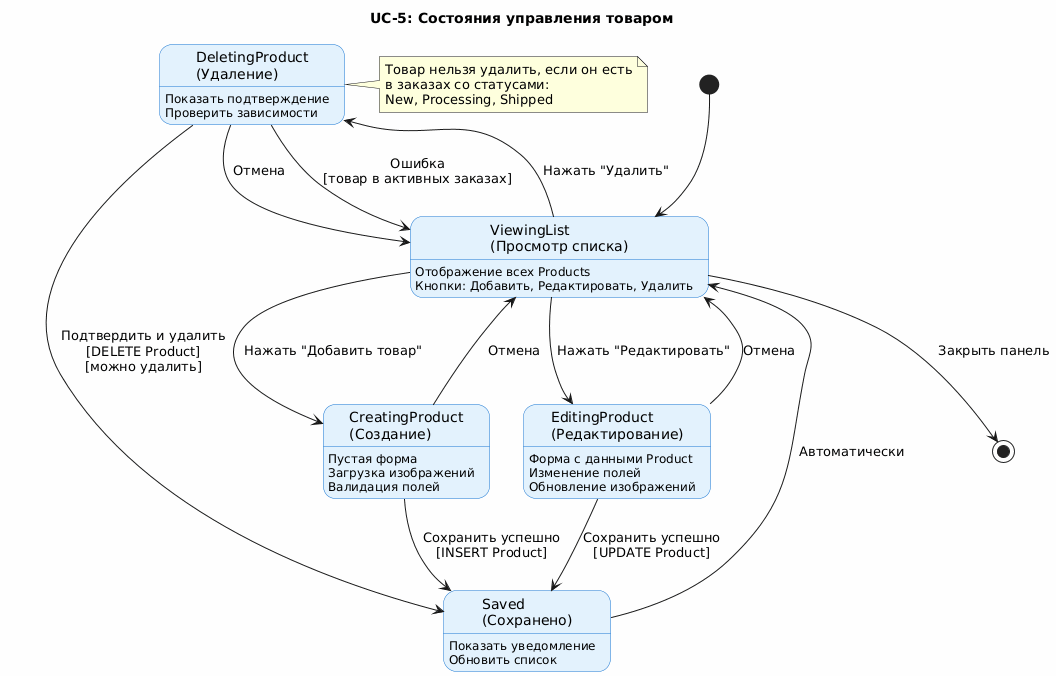

The diagram above was rendered by PlantUML. Its source (embedded in the PNG):
@startuml
skinparam backgroundColor #FEFEFE
skinparam state {
  BackgroundColor #E3F2FD
  BorderColor #1976D2
  StartColor #4CAF50
  EndColor #F44336
}

title UC-5: Состояния управления товаром

[*] --> ViewingList

state "ViewingList\n(Просмотр списка)" as ViewingList
state "CreatingProduct\n(Создание)" as Creating
state "EditingProduct\n(Редактирование)" as Editing
state "DeletingProduct\n(Удаление)" as Deleting
state "Saved\n(Сохранено)" as Saved

ViewingList : Отображение всех Products
ViewingList : Кнопки: Добавить, Редактировать, Удалить

ViewingList --> Creating : Нажать "Добавить товар"

Creating : Пустая форма
Creating : Загрузка изображений
Creating : Валидация полей

Creating --> ViewingList : Отмена
Creating --> Saved : Сохранить успешно\n[INSERT Product]

ViewingList --> Editing : Нажать "Редактировать"

Editing : Форма с данными Product
Editing : Изменение полей
Editing : Обновление изображений

Editing --> ViewingList : Отмена
Editing --> Saved : Сохранить успешно\n[UPDATE Product]

ViewingList --> Deleting : Нажать "Удалить"

Deleting : Показать подтверждение
Deleting : Проверить зависимости

Deleting --> ViewingList : Отмена
Deleting --> Saved : Подтвердить и удалить\n[DELETE Product]\n[можно удалить]
Deleting --> ViewingList : Ошибка\n[товар в активных заказах]

Saved : Показать уведомление
Saved : Обновить список

Saved --> ViewingList : Автоматически

ViewingList --> [*] : Закрыть панель

note right of Deleting
  Товар нельзя удалить, если он есть
  в заказах со статусами:
  New, Processing, Shipped
end note
@enduml